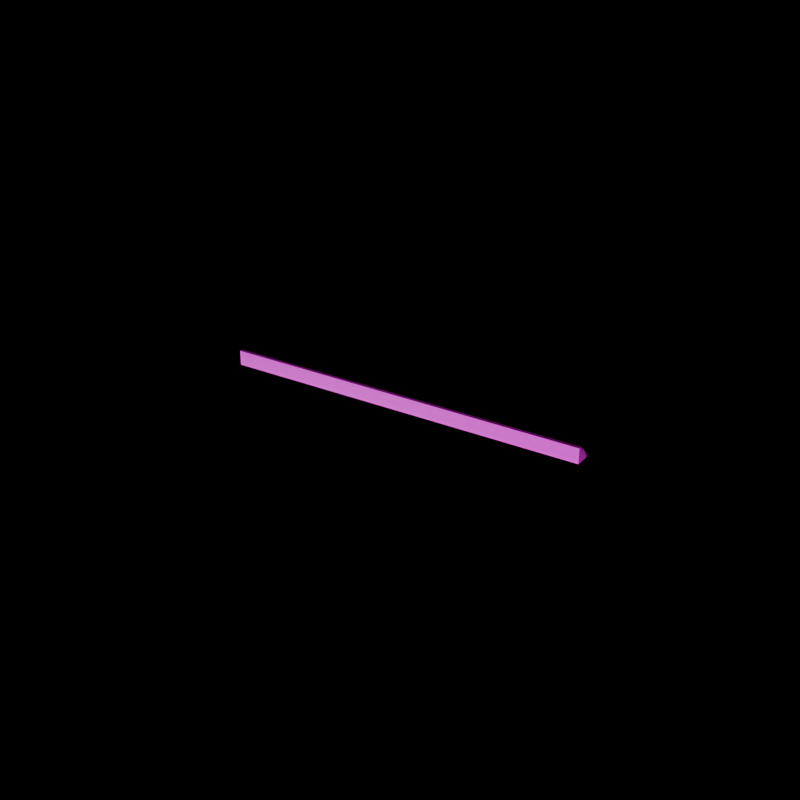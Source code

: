 # Source: SM_Arch_Cornice_01.blend  (saved by Blender 5.2.45; exported with 4.5.12 LTS)
import bpy
from mathutils import Matrix  # noqa: F401  (used for matrix-valued properties, if any)

bpy.ops.wm.read_factory_settings(use_empty=True)
scene = bpy.context.scene
scene.name = 'Scene'

# ---- images (referenced by path relative to the original .blend; pixels are not part of the script)
import os
ASSET_DIR = os.environ.get("B2B_ASSET_DIR", "")  # directory of the original .blend (textures are referenced by path, not embedded)
HERE = os.path.dirname(os.path.abspath(__file__))  # packed textures are extracted next to this script under _unpacked/

def load_image(name, relpath, width, height, colorspace="sRGB"):
    """Load a texture the original file referenced (path relative to the .blend, or extracted next to this script)."""
    p = next((c for c in (os.path.join(HERE, relpath), os.path.join(ASSET_DIR, relpath)) if relpath and os.path.exists(c)), "")
    if p:
        img = bpy.data.images.load(p, check_existing=True)
        img.name = name
    else:  # same state as the original file: an image datablock whose file is absent (Cycles renders it pink)
        img = bpy.data.images.new(name, width, height)
        img.source = "FILE"
        img.filepath = "//" + (relpath or name)
    img.colorspace_settings.name = colorspace
    return img
img_t_wall_oldplaster_01_basecolor_png = load_image('T_Wall_OldPlaster_01_BaseColor.png', 'T_Wall_OldPlaster_01_BaseColor.png', 1024, 1024, 'sRGB')
img_t_wall_oldplaster_01_roughness_png = load_image('T_Wall_OldPlaster_01_Roughness.png', 'T_Wall_OldPlaster_01_Roughness.png', 1024, 1024, 'Non-Color')
img_t_wall_oldplaster_01_normal_png = load_image('T_Wall_OldPlaster_01_Normal.png', 'T_Wall_OldPlaster_01_Normal.png', 1024, 1024, 'Non-Color')

# ---- materials (node trees are filled in below, after node groups)
mat_m_cornice_plaster = bpy.data.materials.new('M_Cornice_Plaster')

# ---- material node trees
mat_m_cornice_plaster.use_nodes = True; mat_m_cornice_plaster.node_tree.nodes.clear()
_N = mat_m_cornice_plaster.node_tree.nodes; _L = mat_m_cornice_plaster.node_tree.links
n0 = _N.new('ShaderNodeBsdfPrincipled'); n0.name = 'Principled BSDF'; n0.location = (0, 0)
n0.inputs[10].default_value = 0.005
n1 = _N.new('ShaderNodeTexImage'); n1.name = 'Image Texture'; n1.location = (0, 0)
n1.image = img_t_wall_oldplaster_01_basecolor_png
n2 = _N.new('ShaderNodeTexImage'); n2.name = 'Image Texture.001'; n2.location = (0, 0)
n2.image = img_t_wall_oldplaster_01_roughness_png
n3 = _N.new('ShaderNodeTexImage'); n3.name = 'Image Texture.002'; n3.location = (0, 0)
n3.image = img_t_wall_oldplaster_01_normal_png
n4 = _N.new('ShaderNodeNormalMap'); n4.name = 'Normal Map'; n4.location = (0, 0)
n4.width = 160
n5 = _N.new('ShaderNodeOutputMaterial'); n5.name = 'Material Output'; n5.location = (0, 0)
_L.new(n1.outputs[0], n0.inputs[0])
_L.new(n2.outputs[0], n0.inputs[2])
_L.new(n3.outputs[0], n4.inputs[1])
_L.new(n4.outputs[0], n0.inputs[5])
_L.new(n0.outputs[0], n5.inputs[0])
n5.is_active_output = True

# ---- cameras
cam_cam_front = bpy.data.cameras.new('Cam_Front')
cam_cam_front.type = 'ORTHO'
cam_cam_front.ortho_scale = 2.706
cam_cam_side = bpy.data.cameras.new('Cam_Side')
cam_cam_side.type = 'ORTHO'
cam_cam_side.ortho_scale = 2.706
cam_cam_top = bpy.data.cameras.new('Cam_Top')
cam_cam_top.type = 'ORTHO'
cam_cam_top.ortho_scale = 2.706
cam_cam_iso = bpy.data.cameras.new('Cam_Iso')
cam_cam_iso.lens = 55.0

# ---- lights
light_keylight = bpy.data.lights.new('KeyLight', 'AREA')
light_keylight.color = (1.0, 0.96, 0.9)
light_keylight.energy = 330.0
light_keylight.size = 3.75
light_filllight = bpy.data.lights.new('FillLight', 'AREA')
light_filllight.color = (0.86, 0.92, 1.0)
light_filllight.energy = 142.5
light_filllight.size = 4.5
light_rimlight = bpy.data.lights.new('RimLight', 'SUN')
light_rimlight.color = (0.95, 0.98, 1.0)
light_rimlight.energy = 2.5

# ---- meshes
me_sm_arch_cornice_01 = bpy.data.meshes.new('SM_Arch_Cornice_01')
me_sm_arch_cornice_01.from_pydata([(-1.0, 0.0, 0.0), (-1.0, 0.0, 0.02), (-1.0, 0.08, 0.0), (-1.0, 0.08, 0.02), (1.0, 0.0, 0.0), (1.0, 0.0, 0.02), (1.0, 0.08, 0.0), (1.0, 0.08, 0.02), (-1.0, 0.0, 0.02), (-1.0, 0.0, 0.04), (-1.0, 0.065, 0.02), (-1.0, 0.065, 0.04), (1.0, 0.0, 0.02), (1.0, 0.0, 0.04), (1.0, 0.065, 0.02), (1.0, 0.065, 0.04), (-1.0, 0.0, 0.04), (-1.0, 0.0, 0.06), (-1.0, 0.045, 0.04), (-1.0, 0.045, 0.06), (1.0, 0.0, 0.04), (1.0, 0.0, 0.06), (1.0, 0.045, 0.04), (1.0, 0.045, 0.06), (-1.0, 0.0, 0.06), (-1.0, 0.0, 0.08), (-1.0, 0.02, 0.06), (-1.0, 0.02, 0.08), (1.0, 0.0, 0.06), (1.0, 0.0, 0.08), (1.0, 0.02, 0.06), (1.0, 0.02, 0.08)], [], [(0, 1, 3, 2), (2, 3, 7, 6), (6, 7, 5, 4), (4, 5, 1, 0), (2, 6, 4, 0), (7, 3, 1, 5), (8, 9, 11, 10), (10, 11, 15, 14), (14, 15, 13, 12), (12, 13, 9, 8), (10, 14, 12, 8), (15, 11, 9, 13), (16, 17, 19, 18), (18, 19, 23, 22), (22, 23, 21, 20), (20, 21, 17, 16), (18, 22, 20, 16), (23, 19, 17, 21), (24, 25, 27, 26), (26, 27, 31, 30), (30, 31, 29, 28), (28, 29, 25, 24), (26, 30, 28, 24), (31, 27, 25, 29)])
_uv = me_sm_arch_cornice_01.uv_layers.new(name='UVMap')
_uv.uv.foreach_set('vector', [0.002509, 0.002508, 0.002509, 0.002508, 0.04231, 0.002508, 0.04231, 0.002508, 0.04231, 0.002508, 0.04231, 0.002508, 0.04231, 0.9975, 0.04231, 0.9975, 0.04231, 0.9975, 0.04231, 0.9975, 0.002508, 0.9975, 0.002508, 0.9975, 0.002508, 0.9975, 0.002508, 0.9975, 0.002509, 0.002508, 0.002509, 0.002508, 0.04231, 0.002508, 0.04231, 0.9975, 0.002508, 0.9975, 0.002509, 0.002508, 0.08712, 0.002508, 0.08712, 0.9975, 0.04732, 0.9975, 0.04732, 0.002508, 0.09214, 0.002508, 0.09214, 0.002508, 0.1245, 0.002508, 0.1245, 0.002508, 0.1245, 0.002508, 0.1245, 0.002508, 0.1245, 0.9975, 0.1245, 0.9975, 0.1245, 0.9975, 0.1245, 0.9975, 0.09214, 0.9975, 0.09214, 0.9975, 0.09214, 0.9975, 0.09214, 0.9975, 0.09214, 0.002508, 0.09214, 0.002508, 0.1245, 0.002508, 0.1245, 0.9975, 0.09214, 0.9975, 0.09214, 0.002508, 0.1618, 0.002508, 0.1618, 0.9975, 0.1295, 0.9975, 0.1295, 0.002508, 0.1668, 0.002508, 0.1668, 0.002508, 0.1892, 0.002508, 0.1892, 0.002508, 0.1892, 0.002508, 0.1892, 0.002508, 0.1892, 0.9975, 0.1892, 0.9975, 0.1892, 0.9975, 0.1892, 0.9975, 0.1668, 0.9975, 0.1668, 0.9975, 0.1668, 0.9975, 0.1668, 0.9975, 0.1668, 0.002508, 0.1668, 0.002508, 0.1892, 0.002508, 0.1892, 0.9975, 0.1668, 0.9975, 0.1668, 0.002508, 0.2166, 0.002508, 0.2166, 0.9975, 0.1943, 0.9975, 0.1943, 0.002508, 0.2217, 0.002508, 0.2217, 0.002508, 0.2316, 0.002508, 0.2316, 0.002508, 0.2316, 0.002508, 0.2316, 0.002508, 0.2316, 0.9975, 0.2316, 0.9975, 0.2316, 0.9975, 0.2316, 0.9975, 0.2217, 0.9975, 0.2217, 0.9975, 0.2217, 0.9975, 0.2217, 0.9975, 0.2217, 0.002508, 0.2217, 0.002508, 0.2316, 0.002508, 0.2316, 0.9975, 0.2217, 0.9975, 0.2217, 0.002508, 0.2466, 0.002508, 0.2466, 0.9975, 0.2366, 0.9975, 0.2366, 0.002508])
me_sm_arch_cornice_01.materials.append(mat_m_cornice_plaster)
me_sm_arch_cornice_01.update()

# ---- objects
ob_sm_arch_cornice_01 = bpy.data.objects.new('SM_Arch_Cornice_01', me_sm_arch_cornice_01)
ob_keylight = bpy.data.objects.new('KeyLight', light_keylight)
ob_filllight = bpy.data.objects.new('FillLight', light_filllight)
ob_rimlight = bpy.data.objects.new('RimLight', light_rimlight)
ob_cam_front = bpy.data.objects.new('Cam_Front', cam_cam_front)
ob_cam_side = bpy.data.objects.new('Cam_Side', cam_cam_side)
ob_cam_top = bpy.data.objects.new('Cam_Top', cam_cam_top)
ob_cam_iso = bpy.data.objects.new('Cam_Iso', cam_cam_iso)

# ---- transforms, parenting, visibility, modifiers, constraints
ob_sm_arch_cornice_01.location = (0.0, 0.0, 0.0)
ob_keylight.location = (3.3, -4.8, 3.04)
ob_keylight.rotation_euler = (0.9599, 0.0, 0.6109)
ob_filllight.location = (-4.5, -3.75, 1.84)
ob_filllight.rotation_euler = (1.047, 0.0, -0.8727)
ob_rimlight.location = (0.0, 5.25, 4.54)
ob_rimlight.rotation_euler = (-1.134, 0.3491, 2.793)
ob_cam_front.location = (0.0, -7.135, 0.04)
ob_cam_front.rotation_euler = (1.571, 0.0, 0.0)
ob_cam_side.location = (7.175, 0.04, 0.04)
ob_cam_side.rotation_euler = (1.571, 0.0, 1.571)
ob_cam_top.location = (0.0, 0.04, 7.215)
ob_cam_iso.location = (3.075, -4.47, 2.602)
ob_cam_iso.rotation_euler = (1.132, -4.463e-08, 0.5984)

# ---- collection membership
scene.collection.objects.link(ob_sm_arch_cornice_01)
scene.collection.objects.link(ob_keylight)
scene.collection.objects.link(ob_filllight)
scene.collection.objects.link(ob_rimlight)
scene.collection.objects.link(ob_cam_front)
scene.collection.objects.link(ob_cam_side)
scene.collection.objects.link(ob_cam_top)
scene.collection.objects.link(ob_cam_iso)

# ---- scene / render settings (as saved in the file)
scene.camera = ob_cam_iso
scene.frame_start = 1; scene.frame_end = 250; scene.frame_set(1)
scene.render.engine = 'BLENDER_EEVEE_NEXT'
scene.render.resolution_x = 1000
scene.render.resolution_y = 1000
scene.render.film_transparent = True
scene.render.bake_bias = 0.0
scene.render.bake_samples = 0
scene.render.compositor_device = 'GPU'
scene.eevee.use_volume_custom_range = False
scene.eevee.fast_gi_thickness_near = 0.1
scene.eevee.fast_gi_thickness_far = 0.0
scene.eevee.ray_tracing_options.screen_trace_thickness = 0.1
bpy.context.view_layer.update()
